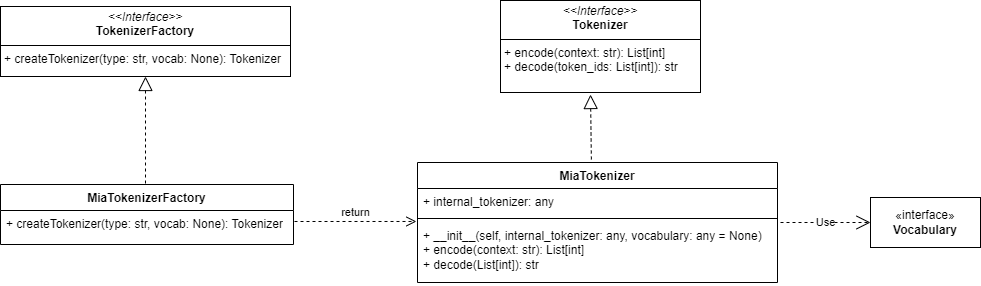

The diagram above was exported from draw.io. Its source (the exported page's mxGraphModel, read from the mxfile embedded in the PNG):
<mxGraphModel dx="880" dy="427" grid="1" gridSize="10" guides="1" tooltips="1" connect="1" arrows="1" fold="1" page="1" pageScale="1" pageWidth="1169" pageHeight="827" math="0" shadow="0">
  <root>
    <mxCell id="WIyWlLk6GJQsqaUBKTNV-0" />
    <mxCell id="WIyWlLk6GJQsqaUBKTNV-1" parent="WIyWlLk6GJQsqaUBKTNV-0" />
    <mxCell id="fGCx8ytiPUk2M6x6F5iK-20" value="" style="group" vertex="1" connectable="0" parent="WIyWlLk6GJQsqaUBKTNV-1">
      <mxGeometry x="91" y="129" width="980" height="282" as="geometry" />
    </mxCell>
    <mxCell id="fGCx8ytiPUk2M6x6F5iK-1" value="&lt;p style=&quot;margin:0px;margin-top:4px;text-align:center;&quot;&gt;&lt;i&gt;&amp;lt;&amp;lt;Interface&amp;gt;&amp;gt;&lt;/i&gt;&lt;br&gt;&lt;b&gt;Tokenizer&lt;/b&gt;&lt;/p&gt;&lt;hr size=&quot;1&quot; style=&quot;border-style:solid;&quot;&gt;&lt;p style=&quot;margin:0px;margin-left:4px;&quot;&gt;&lt;/p&gt;&lt;p style=&quot;margin:0px;margin-left:4px;&quot;&gt;+ encode(context: str): List[int]&lt;br&gt;+ decode(token_ids: List[int]): str&lt;/p&gt;" style="verticalAlign=top;align=left;overflow=fill;html=1;whiteSpace=wrap;" vertex="1" parent="fGCx8ytiPUk2M6x6F5iK-20">
      <mxGeometry x="500" width="200" height="92" as="geometry" />
    </mxCell>
    <mxCell id="fGCx8ytiPUk2M6x6F5iK-6" value="" style="endArrow=block;dashed=1;endFill=0;endSize=12;html=1;rounded=0;entryX=0.45;entryY=1.022;entryDx=0;entryDy=0;entryPerimeter=0;exitX=0.483;exitY=-0.025;exitDx=0;exitDy=0;exitPerimeter=0;" edge="1" parent="fGCx8ytiPUk2M6x6F5iK-20" source="fGCx8ytiPUk2M6x6F5iK-7" target="fGCx8ytiPUk2M6x6F5iK-1">
      <mxGeometry width="160" relative="1" as="geometry">
        <mxPoint x="440" y="142" as="sourcePoint" />
        <mxPoint x="600" y="142" as="targetPoint" />
      </mxGeometry>
    </mxCell>
    <mxCell id="fGCx8ytiPUk2M6x6F5iK-7" value="MiaTokenizer" style="swimlane;fontStyle=1;align=center;verticalAlign=top;childLayout=stackLayout;horizontal=1;startSize=26;horizontalStack=0;resizeParent=1;resizeParentMax=0;resizeLast=0;collapsible=1;marginBottom=0;whiteSpace=wrap;html=1;" vertex="1" parent="fGCx8ytiPUk2M6x6F5iK-20">
      <mxGeometry x="417" y="162" width="360" height="120" as="geometry" />
    </mxCell>
    <mxCell id="fGCx8ytiPUk2M6x6F5iK-8" value="+ internal_tokenizer: any" style="text;strokeColor=none;fillColor=none;align=left;verticalAlign=top;spacingLeft=4;spacingRight=4;overflow=hidden;rotatable=0;points=[[0,0.5],[1,0.5]];portConstraint=eastwest;whiteSpace=wrap;html=1;" vertex="1" parent="fGCx8ytiPUk2M6x6F5iK-7">
      <mxGeometry y="26" width="360" height="26" as="geometry" />
    </mxCell>
    <mxCell id="fGCx8ytiPUk2M6x6F5iK-9" value="" style="line;strokeWidth=1;fillColor=none;align=left;verticalAlign=middle;spacingTop=-1;spacingLeft=3;spacingRight=3;rotatable=0;labelPosition=right;points=[];portConstraint=eastwest;strokeColor=inherit;" vertex="1" parent="fGCx8ytiPUk2M6x6F5iK-7">
      <mxGeometry y="52" width="360" height="8" as="geometry" />
    </mxCell>
    <mxCell id="fGCx8ytiPUk2M6x6F5iK-10" value="&lt;div&gt;+ __init__(self, internal_tokenizer: any, vocabulary: any = None)&lt;/div&gt;+ encode(context: str): List[int]&lt;div&gt;+ decode(List[int]): str&lt;br&gt;&lt;/div&gt;" style="text;strokeColor=none;fillColor=none;align=left;verticalAlign=top;spacingLeft=4;spacingRight=4;overflow=hidden;rotatable=0;points=[[0,0.5],[1,0.5]];portConstraint=eastwest;whiteSpace=wrap;html=1;" vertex="1" parent="fGCx8ytiPUk2M6x6F5iK-7">
      <mxGeometry y="60" width="360" height="60" as="geometry" />
    </mxCell>
    <mxCell id="fGCx8ytiPUk2M6x6F5iK-12" value="MiaTokenizerFactory" style="swimlane;fontStyle=1;align=center;verticalAlign=top;childLayout=stackLayout;horizontal=1;startSize=26;horizontalStack=0;resizeParent=1;resizeParentMax=0;resizeLast=0;collapsible=1;marginBottom=0;whiteSpace=wrap;html=1;" vertex="1" parent="fGCx8ytiPUk2M6x6F5iK-20">
      <mxGeometry y="184" width="293" height="60" as="geometry" />
    </mxCell>
    <mxCell id="fGCx8ytiPUk2M6x6F5iK-13" value="+ createTokenizer(type: str, vocab: None): Tokenizer" style="text;strokeColor=none;fillColor=none;align=left;verticalAlign=top;spacingLeft=4;spacingRight=4;overflow=hidden;rotatable=0;points=[[0,0.5],[1,0.5]];portConstraint=eastwest;whiteSpace=wrap;html=1;" vertex="1" parent="fGCx8ytiPUk2M6x6F5iK-12">
      <mxGeometry y="26" width="293" height="34" as="geometry" />
    </mxCell>
    <mxCell id="fGCx8ytiPUk2M6x6F5iK-14" value="return" style="html=1;verticalAlign=bottom;endArrow=open;dashed=1;endSize=8;curved=0;rounded=0;entryX=-0.003;entryY=-0.017;entryDx=0;entryDy=0;entryPerimeter=0;" edge="1" parent="fGCx8ytiPUk2M6x6F5iK-20" target="fGCx8ytiPUk2M6x6F5iK-10">
      <mxGeometry relative="1" as="geometry">
        <mxPoint x="294" y="221" as="sourcePoint" />
        <mxPoint x="364" y="221" as="targetPoint" />
      </mxGeometry>
    </mxCell>
    <mxCell id="fGCx8ytiPUk2M6x6F5iK-15" value="Use" style="endArrow=open;endSize=12;dashed=1;html=1;rounded=0;" edge="1" parent="fGCx8ytiPUk2M6x6F5iK-20">
      <mxGeometry width="160" relative="1" as="geometry">
        <mxPoint x="780" y="222" as="sourcePoint" />
        <mxPoint x="870" y="222" as="targetPoint" />
      </mxGeometry>
    </mxCell>
    <mxCell id="fGCx8ytiPUk2M6x6F5iK-17" value="«interface»&lt;br&gt;&lt;b&gt;Vocabulary&lt;/b&gt;" style="html=1;whiteSpace=wrap;" vertex="1" parent="fGCx8ytiPUk2M6x6F5iK-20">
      <mxGeometry x="870" y="197" width="110" height="50" as="geometry" />
    </mxCell>
    <mxCell id="fGCx8ytiPUk2M6x6F5iK-18" value="&lt;p style=&quot;margin:0px;margin-top:4px;text-align:center;&quot;&gt;&lt;i&gt;&amp;lt;&amp;lt;Interface&amp;gt;&amp;gt;&lt;/i&gt;&lt;br&gt;&lt;b&gt;TokenizerFactory&lt;/b&gt;&lt;/p&gt;&lt;hr size=&quot;1&quot; style=&quot;border-style:solid;&quot;&gt;&lt;p style=&quot;margin:0px;margin-left:4px;&quot;&gt;&lt;/p&gt;&lt;p style=&quot;margin:0px;margin-left:4px;&quot;&gt;+ createTokenizer(type: str, vocab: None): Tokenizer&lt;br&gt;&lt;br&gt;&lt;/p&gt;" style="verticalAlign=top;align=left;overflow=fill;html=1;whiteSpace=wrap;" vertex="1" parent="fGCx8ytiPUk2M6x6F5iK-20">
      <mxGeometry y="6" width="290" height="70" as="geometry" />
    </mxCell>
    <mxCell id="fGCx8ytiPUk2M6x6F5iK-19" value="" style="endArrow=block;dashed=1;endFill=0;endSize=12;html=1;rounded=0;entryX=0.5;entryY=1;entryDx=0;entryDy=0;exitX=0.483;exitY=-0.025;exitDx=0;exitDy=0;exitPerimeter=0;" edge="1" parent="fGCx8ytiPUk2M6x6F5iK-20" target="fGCx8ytiPUk2M6x6F5iK-18">
      <mxGeometry width="160" relative="1" as="geometry">
        <mxPoint x="145" y="183" as="sourcePoint" />
        <mxPoint x="144" y="118" as="targetPoint" />
      </mxGeometry>
    </mxCell>
  </root>
</mxGraphModel>